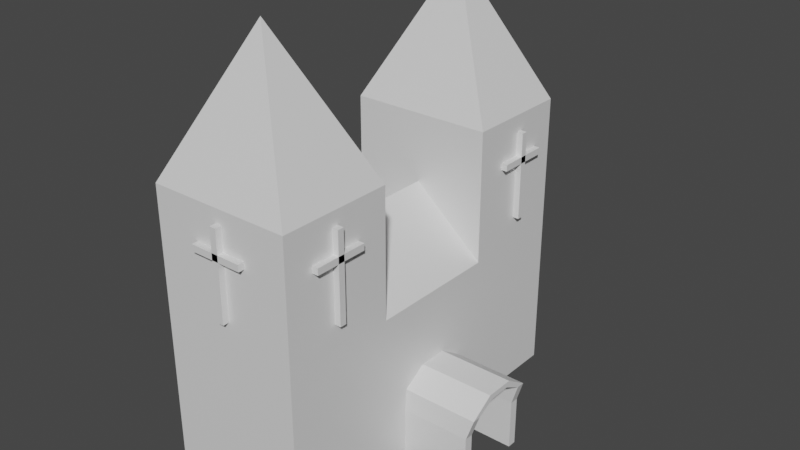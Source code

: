 # Source: dome.blend  (saved by Blender 2.81.16; exported with 4.5.12 LTS)
import bpy
from mathutils import Matrix  # noqa: F401  (used for matrix-valued properties, if any)

bpy.ops.wm.read_factory_settings(use_empty=True)
scene = bpy.context.scene
scene.name = 'Scene'

# ---- collections
col_collection = bpy.data.collections.new('Collection'); scene.collection.children.link(col_collection)

# ---- materials (node trees are filled in below, after node groups)
mat_material = bpy.data.materials.new('Material')
mat_material.alpha_threshold = 0.0
mat_material.use_transparent_shadow = False
mat_material.line_color = (0.0, 0.0, 0.0, 1.0)

# ---- material node trees
mat_material.use_nodes = True; mat_material.node_tree.nodes.clear()
_N = mat_material.node_tree.nodes; _L = mat_material.node_tree.links
n0 = _N.new('ShaderNodeOutputMaterial'); n0.name = 'Material Output'; n0.location = (300, 300)
n1 = _N.new('ShaderNodeBsdfPrincipled'); n1.name = 'Principled BSDF'; n1.location = (10, 300)
n1.distribution = 'GGX'
n1.subsurface_method = 'BURLEY'
n1.inputs[2].default_value = 0.4
n1.inputs[3].default_value = 1.45
n1.inputs[27].default_value = (0.0, 0.0, 0.0, 1.0)
n1.inputs[28].default_value = 1.0
_L.new(n1.outputs[0], n0.inputs[0])
n0.is_active_output = True

# ---- world
world_world = bpy.data.worlds.new('World'); scene.world = world_world
world_world.use_nodes = True; world_world.node_tree.nodes.clear()
_N = world_world.node_tree.nodes; _L = world_world.node_tree.links
n0 = _N.new('ShaderNodeOutputWorld'); n0.name = 'World Output'; n0.location = (300, 300)
n1 = _N.new('ShaderNodeBackground'); n1.name = 'Background'; n1.location = (10, 300)
n1.inputs[0].default_value = (0.05088, 0.05088, 0.05088, 1.0)
_L.new(n1.outputs[0], n0.inputs[0])
n0.is_active_output = True
world_world.color = (0.05088, 0.05088, 0.05088)
world_world.use_sun_shadow = False
world_world.sun_shadow_jitter_overblur = 0.0

# ---- meshes
me_cube = bpy.data.meshes.new('Cube')
me_cube.from_pydata([(3.274, 1.0, -3.609), (3.274, 1.0, 3.609), (3.274, -4.246, -3.609), (3.274, -4.246, 3.609), (-3.274, 1.0, -3.609), (-3.274, 1.0, 3.609), (-3.274, -4.246, -3.609), (-3.274, -4.246, 3.609), (3.274, 7.027, 3.609), (-3.274, 7.027, 3.609), (3.274, 7.027, -3.609), (-3.274, 7.027, -3.609), (3.274, 11.98, 3.609), (-3.274, 11.98, 3.609), (3.274, 11.98, -3.609), (-3.274, 11.98, -3.609), (-3.274, 1.0, 9.424), (-3.274, -4.246, 9.424), (3.274, 1.0, 9.424), (3.274, -4.246, 9.424), (0.0, -1.623, 15.7), (-0.01913, 1.0, 6.46), (-0.01913, 7.027, 6.46), (3.274, 7.027, 9.575), (-3.274, 7.027, 9.575), (3.274, 11.98, 9.575), (-3.274, 11.98, 9.575), (3.274, 7.027, 9.575), (-3.274, 7.027, 9.575), (3.274, 11.98, 9.575), (-3.274, 11.98, 9.575), (0.0, 9.502, 15.8), (3.104, 5.373, -1.295), (6.398, 5.373, -1.295), (3.104, 2.592, -1.295), (6.398, 2.592, -1.295), (2.794, 2.646, -0.3235), (6.708, 2.646, -0.3235), (2.794, 3.472, 0.1195), (6.708, 3.472, 0.1195), (2.794, 4.493, 0.1195), (6.708, 4.493, 0.1195), (2.794, 5.319, -0.3235), (6.708, 5.319, -0.3235), (3.104, 5.373, -3.568), (6.398, 5.373, -3.568), (3.104, 2.592, -3.568), (6.398, 2.592, -3.568), (3.104, 5.774, -1.295), (6.398, 5.774, -1.295), (6.398, 2.191, -1.295), (3.104, 2.191, -1.295), (2.794, 2.261, -0.3235), (6.708, 2.261, -0.3235), (2.794, 3.325, 0.3691), (6.708, 3.325, 0.3691), (2.794, 4.64, 0.3691), (6.708, 4.64, 0.3691), (2.794, 5.705, -0.3235), (6.708, 5.705, -0.3235), (3.104, 5.774, -3.568), (6.398, 5.774, -3.568), (6.398, 2.191, -3.568), (3.104, 2.191, -3.568), (3.256, -1.865, 4.813), (3.256, -1.865, 8.794), (3.256, -1.567, 4.813), (3.256, -1.567, 8.794), (3.553, -1.865, 4.813), (3.553, -1.865, 8.794), (3.553, -1.567, 4.813), (3.553, -1.567, 8.794), (3.256, -0.5022, 7.43), (3.256, -2.929, 7.43), (3.256, -0.5022, 7.728), (3.256, -2.929, 7.728), (3.553, -0.5022, 7.43), (3.553, -2.929, 7.43), (3.553, -0.5022, 7.728), (3.553, -2.929, 7.728), (3.256, 9.516, 4.813), (3.256, 9.516, 8.794), (3.256, 9.814, 4.813), (3.256, 9.814, 8.794), (3.553, 9.516, 4.813), (3.553, 9.516, 8.794), (3.553, 9.814, 4.813), (3.553, 9.814, 8.794), (3.256, 10.88, 7.43), (3.256, 8.451, 7.43), (3.256, 10.88, 7.728), (3.256, 8.451, 7.728), (3.553, 10.88, 7.43), (3.553, 8.451, 7.43), (3.553, 10.88, 7.728), (3.553, 8.451, 7.728), (-3.543, -1.865, 4.813), (-3.543, -1.865, 8.794), (-3.543, -1.567, 4.813), (-3.543, -1.567, 8.794), (-3.245, -1.865, 4.813), (-3.245, -1.865, 8.794), (-3.245, -1.567, 4.813), (-3.245, -1.567, 8.794), (-3.543, -0.5022, 7.43), (-3.543, -2.929, 7.43), (-3.543, -0.5022, 7.728), (-3.543, -2.929, 7.728), (-3.245, -0.5022, 7.43), (-3.245, -2.929, 7.43), (-3.245, -0.5022, 7.728), (-3.245, -2.929, 7.728), (-3.543, 9.516, 4.813), (-3.543, 9.516, 8.794), (-3.543, 9.814, 4.813), (-3.543, 9.814, 8.794), (-3.245, 9.516, 4.813), (-3.245, 9.516, 8.794), (-3.245, 9.814, 4.813), (-3.245, 9.814, 8.794), (-3.543, 10.88, 7.43), (-3.543, 8.451, 7.43), (-3.543, 10.88, 7.728), (-3.543, 8.451, 7.728), (-3.245, 10.88, 7.43), (-3.245, 8.451, 7.43), (-3.245, 10.88, 7.728), (-3.245, 8.451, 7.728), (-0.1107, -4.231, 4.813), (-0.1107, -4.231, 8.794), (0.1869, -4.231, 4.813), (0.1869, -4.231, 8.794), (-0.1107, -4.528, 4.813), (-0.1107, -4.528, 8.794), (0.1869, -4.528, 4.813), (0.1869, -4.528, 8.794), (1.252, -4.231, 7.43), (-1.175, -4.231, 7.43), (1.252, -4.231, 7.728), (-1.175, -4.231, 7.728), (1.252, -4.528, 7.43), (-1.175, -4.528, 7.43), (1.252, -4.528, 7.728), (-1.175, -4.528, 7.728), (-0.1107, 12.27, 4.813), (-0.1107, 12.27, 8.794), (0.1869, 12.27, 4.813), (0.1869, 12.27, 8.794), (-0.1107, 11.97, 4.813), (-0.1107, 11.97, 8.794), (0.1869, 11.97, 4.813), (0.1869, 11.97, 8.794), (1.252, 12.27, 7.43), (-1.175, 12.27, 7.43), (1.252, 12.27, 7.728), (-1.175, 12.27, 7.728), (1.252, 11.97, 7.43), (-1.175, 11.97, 7.43), (1.252, 11.97, 7.728), (-1.175, 11.97, 7.728)], [], [(0, 4, 6, 2), (3, 7, 6, 2), (7, 5, 4, 6), (5, 16, 18, 1), (1, 3, 2, 0), (5, 9, 11, 4), (9, 13, 15, 11), (8, 22, 21, 1), (4, 0, 10, 11), (0, 10, 8, 1), (13, 12, 14, 15), (13, 26, 25, 12), (11, 10, 14, 15), (10, 14, 12, 8), (18, 20, 19), (3, 19, 17, 7), (7, 17, 16, 5), (1, 18, 19, 3), (16, 20, 18), (19, 20, 17), (17, 20, 16), (1, 5, 21), (9, 8, 22), (5, 21, 22, 9), (26, 25, 29, 30), (9, 24, 26, 13), (8, 23, 24, 9), (12, 25, 23, 8), (28, 31, 30), (24, 26, 30, 28), (23, 24, 28, 27), (25, 23, 27, 29), (27, 31, 28), (29, 31, 27), (30, 31, 29), (34, 36, 37, 35), (36, 38, 39, 37), (38, 40, 41, 39), (40, 42, 43, 41), (42, 32, 33, 43), (35, 47, 46, 34), (32, 44, 45, 33), (51, 50, 53, 52), (52, 53, 55, 54), (54, 55, 57, 56), (56, 57, 59, 58), (58, 59, 49, 48), (50, 51, 63, 62), (48, 49, 61, 60), (40, 38, 54, 56), (45, 44, 60, 61), (39, 41, 57, 55), (36, 34, 51, 52), (46, 47, 62, 63), (35, 37, 53, 50), (47, 35, 50, 62), (42, 40, 56, 58), (34, 46, 63, 51), (41, 43, 59, 57), (38, 36, 52, 54), (44, 32, 48, 60), (37, 39, 55, 53), (33, 45, 61, 49), (32, 42, 58, 48), (43, 33, 49, 59), (64, 65, 67, 66), (66, 67, 71, 70), (70, 71, 69, 68), (68, 69, 65, 64), (66, 70, 68, 64), (71, 67, 65, 69), (72, 73, 75, 74), (74, 75, 79, 78), (78, 79, 77, 76), (76, 77, 73, 72), (74, 78, 76, 72), (79, 75, 73, 77), (80, 81, 83, 82), (82, 83, 87, 86), (86, 87, 85, 84), (84, 85, 81, 80), (82, 86, 84, 80), (87, 83, 81, 85), (88, 89, 91, 90), (90, 91, 95, 94), (94, 95, 93, 92), (92, 93, 89, 88), (90, 94, 92, 88), (95, 91, 89, 93), (96, 97, 99, 98), (98, 99, 103, 102), (102, 103, 101, 100), (100, 101, 97, 96), (98, 102, 100, 96), (103, 99, 97, 101), (104, 105, 107, 106), (106, 107, 111, 110), (110, 111, 109, 108), (108, 109, 105, 104), (106, 110, 108, 104), (111, 107, 105, 109), (112, 113, 115, 114), (114, 115, 119, 118), (118, 119, 117, 116), (116, 117, 113, 112), (114, 118, 116, 112), (119, 115, 113, 117), (120, 121, 123, 122), (122, 123, 127, 126), (126, 127, 125, 124), (124, 125, 121, 120), (122, 126, 124, 120), (127, 123, 121, 125), (128, 129, 131, 130), (130, 131, 135, 134), (134, 135, 133, 132), (132, 133, 129, 128), (130, 134, 132, 128), (135, 131, 129, 133), (136, 137, 139, 138), (138, 139, 143, 142), (142, 143, 141, 140), (140, 141, 137, 136), (138, 142, 140, 136), (143, 139, 137, 141), (144, 145, 147, 146), (146, 147, 151, 150), (150, 151, 149, 148), (148, 149, 145, 144), (146, 150, 148, 144), (151, 147, 145, 149), (152, 153, 155, 154), (154, 155, 159, 158), (158, 159, 157, 156), (156, 157, 153, 152), (154, 158, 156, 152), (159, 155, 153, 157)])
_uv = me_cube.uv_layers.new(name='UVMap')
_uv.uv.foreach_set('vector', [0.625, 0.5, 0.875, 0.5, 0.875, 0.75, 0.625, 0.75, 0.375, 0.75, 0.375, 1.0, 0.625, 1.0, 0.625, 0.75, 0.375, 0.0, 0.375, 0.25, 0.625, 0.25, 0.625, 0.0, 0.125, 0.5, 0.125, 0.5, 0.375, 0.5, 0.375, 0.5, 0.375, 0.5, 0.375, 0.75, 0.625, 0.75, 0.625, 0.5, 0.375, 0.25, 0.375, 0.25, 0.625, 0.25, 0.625, 0.25, 0.375, 0.25, 0.375, 0.25, 0.625, 0.25, 0.625, 0.25, 0.375, 0.5, 0.375, 0.5, 0.375, 0.5, 0.375, 0.5, 0.875, 0.5, 0.625, 0.5, 0.625, 0.5, 0.875, 0.5, 0.625, 0.5, 0.625, 0.5, 0.375, 0.5, 0.375, 0.5, 0.375, 0.25, 0.375, 0.5, 0.625, 0.5, 0.625, 0.25, 0.375, 0.25, 0.375, 0.25, 0.375, 0.5, 0.375, 0.5, 0.875, 0.5, 0.625, 0.5, 0.625, 0.5, 0.875, 0.5, 0.625, 0.5, 0.625, 0.5, 0.375, 0.5, 0.375, 0.5, 0.375, 0.5, 0.375, 0.5, 0.375, 0.75, 0.375, 0.75, 0.375, 0.75, 0.375, 1.0, 0.375, 1.0, 0.375, 0.0, 0.375, 0.0, 0.375, 0.25, 0.375, 0.25, 0.375, 0.5, 0.375, 0.5, 0.375, 0.75, 0.375, 0.75, 0.125, 0.5, 0.125, 0.5, 0.375, 0.5, 0.375, 0.75, 0.375, 0.75, 0.375, 1.0, 0.375, 0.0, 0.375, 0.0, 0.375, 0.25, 0.375, 0.5, 0.125, 0.5, 0.375, 0.5, 0.125, 0.5, 0.375, 0.5, 0.125, 0.5, 0.375, 0.25, 0.375, 0.25, 0.375, 0.25, 0.375, 0.25, 0.375, 0.25, 0.375, 0.5, 0.375, 0.5, 0.375, 0.25, 0.375, 0.25, 0.375, 0.25, 0.375, 0.25, 0.375, 0.25, 0.375, 0.5, 0.375, 0.5, 0.125, 0.5, 0.125, 0.5, 0.375, 0.5, 0.375, 0.5, 0.375, 0.5, 0.375, 0.5, 0.375, 0.25, 0.375, 0.25, 0.375, 0.25, 0.375, 0.25, 0.375, 0.25, 0.375, 0.25, 0.375, 0.25, 0.375, 0.5, 0.125, 0.5, 0.125, 0.5, 0.375, 0.5, 0.375, 0.5, 0.375, 0.5, 0.375, 0.5, 0.375, 0.5, 0.375, 0.5, 0.375, 0.5, 0.125, 0.5, 0.375, 0.5, 0.375, 0.5, 0.375, 0.5, 0.375, 0.25, 0.375, 0.25, 0.375, 0.5, 0.5, 0.5, 0.4, 0.5, 0.4, 1.0, 0.5, 1.0, 0.4, 0.5, 0.3, 0.5, 0.3, 1.0, 0.4, 1.0, 0.3, 0.5, 0.2, 0.5, 0.2, 1.0, 0.3, 1.0, 0.2, 0.5, 0.1, 0.5, 0.1, 1.0, 0.2, 1.0, 0.1, 0.5, -7.451e-08, 0.5, -7.451e-08, 1.0, 0.1, 1.0, 0.5, 1.0, 0.5, 1.0, 0.5, 0.5, 0.5, 0.5, -7.451e-08, 0.5, -7.451e-08, 0.5, -7.451e-08, 1.0, -7.451e-08, 1.0, 0.5, 0.5, 0.5, 1.0, 0.4, 1.0, 0.4, 0.5, 0.4, 0.5, 0.4, 1.0, 0.3, 1.0, 0.3, 0.5, 0.3, 0.5, 0.3, 1.0, 0.2, 1.0, 0.2, 0.5, 0.2, 0.5, 0.2, 1.0, 0.1, 1.0, 0.1, 0.5, 0.1, 0.5, 0.1, 1.0, -7.451e-08, 1.0, -7.451e-08, 0.5, 0.5, 1.0, 0.5, 0.5, 0.5, 0.5, 0.5, 1.0, -7.451e-08, 0.5, -7.451e-08, 1.0, -7.451e-08, 1.0, -7.451e-08, 0.5, 0.2, 0.5, 0.3, 0.5, 0.3, 0.5, 0.2, 0.5, -7.451e-08, 1.0, -7.451e-08, 0.5, -7.451e-08, 0.5, -7.451e-08, 1.0, 0.3, 1.0, 0.2, 1.0, 0.2, 1.0, 0.3, 1.0, 0.4, 0.5, 0.5, 0.5, 0.5, 0.5, 0.4, 0.5, 0.5, 0.5, 0.5, 1.0, 0.5, 1.0, 0.5, 0.5, 0.5, 1.0, 0.4, 1.0, 0.4, 1.0, 0.5, 1.0, 0.5, 1.0, 0.5, 1.0, 0.5, 1.0, 0.5, 1.0, 0.1, 0.5, 0.2, 0.5, 0.2, 0.5, 0.1, 0.5, 0.5, 0.5, 0.5, 0.5, 0.5, 0.5, 0.5, 0.5, 0.2, 1.0, 0.1, 1.0, 0.1, 1.0, 0.2, 1.0, 0.3, 0.5, 0.4, 0.5, 0.4, 0.5, 0.3, 0.5, -7.451e-08, 0.5, -7.451e-08, 0.5, -7.451e-08, 0.5, -7.451e-08, 0.5, 0.4, 1.0, 0.3, 1.0, 0.3, 1.0, 0.4, 1.0, -7.451e-08, 1.0, -7.451e-08, 1.0, -7.451e-08, 1.0, -7.451e-08, 1.0, -7.451e-08, 0.5, 0.1, 0.5, 0.1, 0.5, -7.451e-08, 0.5, 0.1, 1.0, -7.451e-08, 1.0, -7.451e-08, 1.0, 0.1, 1.0, 0.375, 0.0, 0.625, 0.0, 0.625, 0.25, 0.375, 0.25, 0.375, 0.25, 0.625, 0.25, 0.625, 0.5, 0.375, 0.5, 0.375, 0.5, 0.625, 0.5, 0.625, 0.75, 0.375, 0.75, 0.375, 0.75, 0.625, 0.75, 0.625, 1.0, 0.375, 1.0, 0.125, 0.5, 0.375, 0.5, 0.375, 0.75, 0.125, 0.75, 0.625, 0.5, 0.875, 0.5, 0.875, 0.75, 0.625, 0.75, 0.375, 0.0, 0.625, 0.0, 0.625, 0.25, 0.375, 0.25, 0.375, 0.25, 0.625, 0.25, 0.625, 0.5, 0.375, 0.5, 0.375, 0.5, 0.625, 0.5, 0.625, 0.75, 0.375, 0.75, 0.375, 0.75, 0.625, 0.75, 0.625, 1.0, 0.375, 1.0, 0.125, 0.5, 0.375, 0.5, 0.375, 0.75, 0.125, 0.75, 0.625, 0.5, 0.875, 0.5, 0.875, 0.75, 0.625, 0.75, 0.375, 0.0, 0.625, 0.0, 0.625, 0.25, 0.375, 0.25, 0.375, 0.25, 0.625, 0.25, 0.625, 0.5, 0.375, 0.5, 0.375, 0.5, 0.625, 0.5, 0.625, 0.75, 0.375, 0.75, 0.375, 0.75, 0.625, 0.75, 0.625, 1.0, 0.375, 1.0, 0.125, 0.5, 0.375, 0.5, 0.375, 0.75, 0.125, 0.75, 0.625, 0.5, 0.875, 0.5, 0.875, 0.75, 0.625, 0.75, 0.375, 0.0, 0.625, 0.0, 0.625, 0.25, 0.375, 0.25, 0.375, 0.25, 0.625, 0.25, 0.625, 0.5, 0.375, 0.5, 0.375, 0.5, 0.625, 0.5, 0.625, 0.75, 0.375, 0.75, 0.375, 0.75, 0.625, 0.75, 0.625, 1.0, 0.375, 1.0, 0.125, 0.5, 0.375, 0.5, 0.375, 0.75, 0.125, 0.75, 0.625, 0.5, 0.875, 0.5, 0.875, 0.75, 0.625, 0.75, 0.375, 0.0, 0.625, 0.0, 0.625, 0.25, 0.375, 0.25, 0.375, 0.25, 0.625, 0.25, 0.625, 0.5, 0.375, 0.5, 0.375, 0.5, 0.625, 0.5, 0.625, 0.75, 0.375, 0.75, 0.375, 0.75, 0.625, 0.75, 0.625, 1.0, 0.375, 1.0, 0.125, 0.5, 0.375, 0.5, 0.375, 0.75, 0.125, 0.75, 0.625, 0.5, 0.875, 0.5, 0.875, 0.75, 0.625, 0.75, 0.375, 0.0, 0.625, 0.0, 0.625, 0.25, 0.375, 0.25, 0.375, 0.25, 0.625, 0.25, 0.625, 0.5, 0.375, 0.5, 0.375, 0.5, 0.625, 0.5, 0.625, 0.75, 0.375, 0.75, 0.375, 0.75, 0.625, 0.75, 0.625, 1.0, 0.375, 1.0, 0.125, 0.5, 0.375, 0.5, 0.375, 0.75, 0.125, 0.75, 0.625, 0.5, 0.875, 0.5, 0.875, 0.75, 0.625, 0.75, 0.375, 0.0, 0.625, 0.0, 0.625, 0.25, 0.375, 0.25, 0.375, 0.25, 0.625, 0.25, 0.625, 0.5, 0.375, 0.5, 0.375, 0.5, 0.625, 0.5, 0.625, 0.75, 0.375, 0.75, 0.375, 0.75, 0.625, 0.75, 0.625, 1.0, 0.375, 1.0, 0.125, 0.5, 0.375, 0.5, 0.375, 0.75, 0.125, 0.75, 0.625, 0.5, 0.875, 0.5, 0.875, 0.75, 0.625, 0.75, 0.375, 0.0, 0.625, 0.0, 0.625, 0.25, 0.375, 0.25, 0.375, 0.25, 0.625, 0.25, 0.625, 0.5, 0.375, 0.5, 0.375, 0.5, 0.625, 0.5, 0.625, 0.75, 0.375, 0.75, 0.375, 0.75, 0.625, 0.75, 0.625, 1.0, 0.375, 1.0, 0.125, 0.5, 0.375, 0.5, 0.375, 0.75, 0.125, 0.75, 0.625, 0.5, 0.875, 0.5, 0.875, 0.75, 0.625, 0.75, 0.375, 0.0, 0.625, 0.0, 0.625, 0.25, 0.375, 0.25, 0.375, 0.25, 0.625, 0.25, 0.625, 0.5, 0.375, 0.5, 0.375, 0.5, 0.625, 0.5, 0.625, 0.75, 0.375, 0.75, 0.375, 0.75, 0.625, 0.75, 0.625, 1.0, 0.375, 1.0, 0.125, 0.5, 0.375, 0.5, 0.375, 0.75, 0.125, 0.75, 0.625, 0.5, 0.875, 0.5, 0.875, 0.75, 0.625, 0.75, 0.375, 0.0, 0.625, 0.0, 0.625, 0.25, 0.375, 0.25, 0.375, 0.25, 0.625, 0.25, 0.625, 0.5, 0.375, 0.5, 0.375, 0.5, 0.625, 0.5, 0.625, 0.75, 0.375, 0.75, 0.375, 0.75, 0.625, 0.75, 0.625, 1.0, 0.375, 1.0, 0.125, 0.5, 0.375, 0.5, 0.375, 0.75, 0.125, 0.75, 0.625, 0.5, 0.875, 0.5, 0.875, 0.75, 0.625, 0.75, 0.375, 0.0, 0.625, 0.0, 0.625, 0.25, 0.375, 0.25, 0.375, 0.25, 0.625, 0.25, 0.625, 0.5, 0.375, 0.5, 0.375, 0.5, 0.625, 0.5, 0.625, 0.75, 0.375, 0.75, 0.375, 0.75, 0.625, 0.75, 0.625, 1.0, 0.375, 1.0, 0.125, 0.5, 0.375, 0.5, 0.375, 0.75, 0.125, 0.75, 0.625, 0.5, 0.875, 0.5, 0.875, 0.75, 0.625, 0.75, 0.375, 0.0, 0.625, 0.0, 0.625, 0.25, 0.375, 0.25, 0.375, 0.25, 0.625, 0.25, 0.625, 0.5, 0.375, 0.5, 0.375, 0.5, 0.625, 0.5, 0.625, 0.75, 0.375, 0.75, 0.375, 0.75, 0.625, 0.75, 0.625, 1.0, 0.375, 1.0, 0.125, 0.5, 0.375, 0.5, 0.375, 0.75, 0.125, 0.75, 0.625, 0.5, 0.875, 0.5, 0.875, 0.75, 0.625, 0.75])
me_cube.materials.append(mat_material)
me_cube.use_remesh_preserve_volume = False
me_cube.use_remesh_preserve_attributes = False
me_cube.use_mirror_vertex_groups = False
me_cube.update()

# ---- objects
ob_cube = bpy.data.objects.new('Cube', me_cube)

# ---- transforms, parenting, visibility, modifiers, constraints
ob_cube.location = (0.0, 0.0, 3.487)
ob_cube.lock_rotations_4d = False
ob_cube.empty_display_type = 'ARROWS'
ob_cube.lineart.crease_threshold = 0.0

# ---- collection membership
col_collection.objects.link(ob_cube)

# ---- scene / render settings (as saved in the file)
scene.frame_start = 1; scene.frame_end = 250; scene.frame_set(1)
scene.render.engine = 'BLENDER_EEVEE_NEXT'
scene.cycles.use_denoising = False
scene.cycles.samples = 128
scene.cycles.sampling_pattern = 'TABULATED_SOBOL'
scene.cycles.use_adaptive_sampling = False
scene.cycles.use_light_tree = False
scene.view_settings.view_transform = 'Filmic'
bpy.context.view_layer.update()

# ---- added for rendering (the .blend has no active camera and no usable light): camera, sun
cam_auto = bpy.data.cameras.new('AutoCamera')
cam_auto.lens = 50.0
cam_auto.sensor_width = 36.0
cam_auto.clip_end = 1000.0
ob_auto_camera = bpy.data.objects.new('AutoCamera', cam_auto)
scene.collection.objects.link(ob_auto_camera)
ob_auto_camera.location = (27.1543, -26.817, 30.0401)
ob_auto_camera.rotation_euler = (1.09748, -7.21219e-08, 0.694738)
scene.camera = ob_auto_camera
light_auto_sun = bpy.data.lights.new('AutoSun', 'SUN')
light_auto_sun.energy = 3.0
light_auto_sun.angle = 0.0523599
ob_auto_sun = bpy.data.objects.new('AutoSun', light_auto_sun)
scene.collection.objects.link(ob_auto_sun)
ob_auto_sun.rotation_euler = (0.872665, 0.174533, 0.523599)
bpy.context.view_layer.update()
